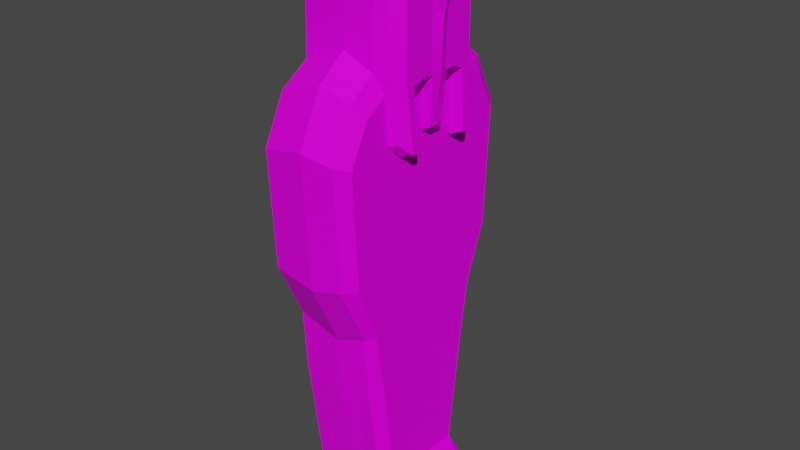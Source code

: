 # Source: Tampa_do_caix_o_de_HARSIESE.blend  (saved by Blender 2.90.8; exported with 4.5.12 LTS)
import bpy
from mathutils import Matrix  # noqa: F401  (used for matrix-valued properties, if any)

bpy.ops.wm.read_factory_settings(use_empty=True)
scene = bpy.context.scene
scene.name = 'Scene'

# ---- collections
col_collection = bpy.data.collections.new('Collection'); scene.collection.children.link(col_collection)

# ---- images (referenced by path relative to the original .blend; pixels are not part of the script)
import os
ASSET_DIR = os.environ.get("B2B_ASSET_DIR", "")  # directory of the original .blend (textures are referenced by path, not embedded)
HERE = os.path.dirname(os.path.abspath(__file__))  # packed textures are extracted next to this script under _unpacked/

def load_image(name, relpath, width, height, colorspace="sRGB"):
    """Load a texture the original file referenced (path relative to the .blend, or extracted next to this script)."""
    p = next((c for c in (os.path.join(HERE, relpath), os.path.join(ASSET_DIR, relpath)) if relpath and os.path.exists(c)), "")
    if p:
        img = bpy.data.images.load(p, check_existing=True)
        img.name = name
    else:  # same state as the original file: an image datablock whose file is absent (Cycles renders it pink)
        img = bpy.data.images.new(name, width, height)
        img.source = "FILE"
        img.filepath = "//" + (relpath or name)
    img.colorspace_settings.name = colorspace
    return img
img_sarc_fago1_png = load_image('sarcófago1.png', 'sarcófago1.png', 1024, 1024, 'sRGB')

# ---- materials (node trees are filled in below, after node groups)
mat_material_003 = bpy.data.materials.new('Material.003')
mat_material_003.use_transparent_shadow = False

# ---- material node trees
mat_material_003.use_nodes = True; mat_material_003.node_tree.nodes.clear()
_N = mat_material_003.node_tree.nodes; _L = mat_material_003.node_tree.links
n0 = _N.new('ShaderNodeBsdfPrincipled'); n0.name = 'Principled BSDF'; n0.location = (10, 300)
n0.distribution = 'GGX'
n0.subsurface_method = 'BURLEY'
n0.inputs[3].default_value = 1.45
n0.inputs[13].default_value = 0.1039
n0.inputs[27].default_value = (0.0, 0.0, 0.0, 1.0)
n0.inputs[28].default_value = 1.0
n1 = _N.new('ShaderNodeOutputMaterial'); n1.name = 'Material Output'; n1.location = (300, 300)
n2 = _N.new('ShaderNodeTexImage'); n2.name = 'Image Texture'; n2.location = (-280, 280)
n2.image = img_sarc_fago1_png
_L.new(n0.outputs[0], n1.inputs[0])
_L.new(n2.outputs[0], n0.inputs[0])
n1.is_active_output = True

# ---- world
world_world = bpy.data.worlds.new('World'); scene.world = world_world
world_world.use_nodes = True; world_world.node_tree.nodes.clear()
_N = world_world.node_tree.nodes; _L = world_world.node_tree.links
n0 = _N.new('ShaderNodeOutputWorld'); n0.name = 'World Output'; n0.location = (300, 300)
n1 = _N.new('ShaderNodeBackground'); n1.name = 'Background'; n1.location = (10, 300)
n1.inputs[0].default_value = (0.05088, 0.05088, 0.05088, 1.0)
_L.new(n1.outputs[0], n0.inputs[0])
n0.is_active_output = True
world_world.color = (0.05088, 0.05088, 0.05088)
world_world.use_sun_shadow = False
world_world.sun_shadow_jitter_overblur = 0.0

# ---- meshes
me_cube_001 = bpy.data.meshes.new('Cube.001')
me_cube_001.from_pydata([(-1.345, 0.0, -2.775), (0.5196, 0.0, -2.622), (-1.345, 1.132, -3.227), (-1.346, 1.547, 1.004), (-1.346, 1.132, -2.781), (0.5196, 1.141, -3.363), (-1.345, 0.0, -3.258), (-1.345, 0.0, 1.007), (0.5196, 0.0, -3.363), (0.5196, 0.0, 1.072), (1.048, 0.8128, -3.231), (1.142, 0.8104, -3.395), (1.142, 0.0, -3.395), (1.048, 0.0, -3.231), (-1.345, 1.132, -3.059), (0.5196, 1.141, -3.163), (-1.345, 0.0, -3.063), (1.142, 0.8104, -3.328), (1.142, 0.0, -3.328), (-1.345, 0.0, 6.126), (-1.346, 1.795, 5.752), (0.5196, 0.0, 6.073), (-1.345, 0.0, -0.2768), (0.5196, 0.0, -0.1817), (-1.346, 1.459, -0.2804), (0.5196, 0.0, 2.303), (-1.345, 0.0, 2.267), (-1.346, 2.146, 2.266), (-1.345, 0.0, 4.773), (0.5196, 0.0, 4.752), (-1.346, 2.278, 4.77), (-1.345, 0.6913, -2.775), (-1.345, 1.116, 1.007), (0.5196, 0.69, -3.363), (0.5196, 0.6933, -2.622), (-1.345, 0.6913, -3.258), (0.5196, 1.108, 1.072), (1.142, 0.4902, -3.395), (1.048, 0.4917, -3.231), (1.142, 0.4902, -3.328), (-1.345, 0.6913, -3.063), (-1.346, 1.156, 6.17), (0.5196, 0.8867, -0.1817), (-1.345, 0.8894, -0.2768), (0.5196, 1.292, 2.303), (-1.345, 1.304, 2.267), (0.5196, 1.201, 4.749), (-1.345, 1.285, 4.771), (-1.346, 0.0, 8.527), (-1.346, 1.084, 8.031), (0.5196, 0.3638, -2.622), (-1.345, 0.354, -3.258), (0.5196, 0.571, 1.072), (1.048, 0.2459, -3.231), (1.142, 0.2451, -3.328), (0.5196, 0.4608, 6.036), (0.5196, 0.4605, -0.1817), (0.5196, 0.6631, 2.303), (0.5196, 0.654, 4.75), (-1.345, 0.3541, -2.775), (-1.345, 0.5662, 1.007), (0.5196, 0.345, -3.363), (1.142, 0.2451, -3.395), (-1.345, 0.354, -3.063), (-1.345, 0.5236, 6.114), (-1.345, 0.4531, -0.2768), (-1.345, 0.6604, 2.267), (-1.345, 0.6511, 4.772), (-1.346, 0.5118, 8.419), (0.5196, 0.5285, -2.622), (-1.345, 0.5227, -2.775), (-1.345, 0.8408, 1.007), (0.5196, 0.5175, -3.363), (1.142, 0.3677, -3.395), (-1.345, 0.5226, -3.063), (-1.345, 0.8043, 6.108), (-1.345, 0.6712, -0.2768), (-1.345, 0.9822, 2.267), (-1.345, 0.9682, 4.771), (-1.346, 0.798, 8.275), (-1.345, 0.5226, -3.258), (0.5196, 0.8393, 1.072), (1.048, 0.3688, -3.231), (1.142, 0.3677, -3.328), (0.5196, 0.664, 5.941), (0.5196, 0.6736, -0.1817), (0.5196, 0.9775, 2.303), (0.5196, 0.9638, 4.75), (0.3214, 1.14, -2.886), (0.5196, 0.9266, -2.622), (0.6663, 1.05, -2.97), (-0.2318, 1.129, -3.352), (0.5196, 1.449, 1.072), (0.3204, 1.566, 0.9976), (0.5196, 1.646, 5.554), (0.3204, 1.819, 5.855), (0.3204, 1.476, -0.3167), (0.5196, 1.246, -0.1817), (0.3204, 2.178, 2.288), (0.5196, 1.915, 2.303), (0.3204, 2.313, 4.85), (0.5196, 2.043, 4.748), (0.3204, 1.243, 6.283), (0.5196, 0.887, 6.073), (0.3204, 1.17, 8.187), (0.3204, 0.0, 8.814), (0.3204, 0.5064, 8.704), (0.3204, 0.7993, 8.557), (-0.2402, 0.0, -3.363), (-0.2318, 1.129, -3.132), (-0.2377, 0.6736, -3.33), (-0.2402, 0.345, -3.363), (-0.2399, 0.515, -3.327), (-0.3417, 1.129, -2.809), (-0.3417, 1.498, -0.6849), (-0.3417, 1.596, 0.759), (-0.3417, 2.269, 2.177), (-0.3417, 1.875, 6.095), (-0.3417, 1.25, 6.565), (-0.3417, 2.417, 4.992), (-0.3417, 1.17, 8.325), (-0.3417, 0.7637, 8.691), (-0.3417, 0.4325, 8.818), (-0.3417, 0.0, 8.863), (0.7998, 0.4608, 6.073), (0.8462, 0.0, 6.073), (0.7998, 0.71, 5.978), (0.6006, 1.166, 6.283), (0.7998, 0.887, 6.073), (0.7998, 0.5196, 8.093), (0.6006, 0.5064, 8.583), (0.6006, 0.0, 8.694), (0.8154, 0.0, 8.178), (0.6006, 1.092, 8.187), (0.7998, 0.8865, 7.875), (0.7998, 0.7623, 7.951), (0.6006, 0.7993, 8.437), (0.3846, 1.143, 4.856), (0.5838, 0.7864, 4.646), (0.5838, 0.6198, 4.646), (0.864, 0.6676, 4.752), (0.864, 0.7864, 4.752), (0.6648, 1.03, 4.963), (0.5196, 0.178, -2.622), (-1.345, 0.1732, -3.258), (0.5196, 0.2793, 1.072), (1.048, 0.1203, -3.231), (1.142, 0.1199, -3.328), (0.5196, 0.2254, 6.036), (0.5196, 0.2253, -0.1817), (0.5196, 0.3244, 2.303), (0.5196, 0.3199, 4.751), (-1.345, 0.1732, -2.775), (-1.345, 0.277, 1.007), (0.5196, 0.1688, -3.363), (1.142, 0.1199, -3.395), (-1.345, 0.1732, -3.063), (-1.345, 0.2561, 6.12), (-1.345, 0.2216, -0.2768), (-1.345, 0.3231, 2.267), (-1.345, 0.3185, 4.773), (-1.346, 0.2503, 8.474), (0.3204, 0.2477, 8.76), (-0.3417, 0.2116, 8.841), (-0.2402, 0.1688, -3.363), (0.8009, 0.1844, 6.073), (0.6006, 0.2477, 8.64), (0.7998, 0.2542, 8.147), (0.574, 0.1816, 4.986), (0.574, 0.0, 4.986), (0.7453, 0.0, 5.054), (0.7453, 0.1406, 5.054), (-1.346, 1.12, 7.101), (-1.346, 0.0, 7.326), (-1.346, 0.5177, 7.266), (-1.346, 0.8012, 7.192), (0.3204, 1.207, 7.235), (-0.3417, 1.21, 7.445), (0.6006, 1.129, 7.235), (0.7998, 0.8868, 6.974), (0.7998, 0.7362, 6.965), (0.8998, 0.0, 7.136), (0.7998, 0.4902, 7.083), (0.8003, 0.2193, 7.11), (-1.346, 0.2532, 7.297), (-1.346, 1.102, 7.566), (-1.346, 0.0, 7.926), (-1.346, 0.5147, 7.843), (-1.346, 0.7996, 7.733), (0.3204, 1.188, 7.711), (-0.3417, 1.19, 7.885), (0.6006, 1.111, 7.711), (0.7998, 0.5049, 7.588), (0.8469, 0.2367, 7.629), (-1.346, 0.2518, 7.885), (0.7998, 0.8866, 7.425), (0.7998, 0.7492, 7.458), (0.8314, 0.0, 7.627), (0.7998, 0.8869, 6.523), (0.7998, 0.7231, 6.471), (0.873, 0.0, 6.604), (-1.346, 1.138, 6.636), (-1.346, 0.0, 6.726), (-1.346, 0.5206, 6.69), (-1.346, 0.8027, 6.65), (0.3204, 1.225, 6.759), (-0.3417, 1.23, 7.005), (0.6006, 1.147, 6.759), (0.7998, 0.4755, 6.578), (0.8006, 0.2018, 6.591), (-1.346, 0.2547, 6.708)], [], [(43, 32, 3, 24), (97, 92, 36, 42), (40, 31, 4, 14), (90, 89, 34, 38, 10), (160, 28, 19, 157), (164, 154, 8, 108), (149, 145, 9, 23), (143, 1, 13, 146), (147, 146, 13, 18), (33, 5, 11, 37), (5, 15, 17, 11), (155, 147, 18, 12), (91, 109, 15, 5), (35, 40, 14, 2), (120, 49, 79, 121), (46, 101, 94, 103), (116, 27, 30, 119), (143, 149, 23, 1), (89, 97, 42, 34), (31, 43, 24, 4), (114, 115, 93, 96), (36, 92, 99, 44), (153, 7, 26, 159), (87, 46, 103, 84), (44, 99, 101, 46), (159, 26, 28, 160), (27, 45, 47, 30), (86, 44, 46, 87), (3, 32, 45, 27), (81, 36, 44, 86), (70, 76, 43, 31), (10, 17, 15, 90), (190, 185, 49, 120), (119, 30, 20, 117), (80, 74, 40, 35), (11, 17, 39, 37), (72, 33, 37, 73), (17, 10, 38, 39), (115, 3, 27, 116), (117, 20, 41, 118), (91, 5, 33, 110), (30, 47, 41, 20), (74, 70, 31, 40), (76, 71, 32, 43), (107, 106, 130, 136), (162, 105, 131, 166), (194, 186, 48, 161), (188, 187, 68, 79), (158, 153, 60, 65), (156, 152, 59, 63), (154, 61, 62, 155), (144, 156, 63, 51), (151, 58, 55, 148), (152, 158, 65, 59), (145, 52, 57, 150), (150, 57, 58, 151), (77, 66, 67, 78), (71, 60, 66, 77), (69, 85, 56, 50), (163, 161, 48, 123), (73, 83, 54, 62), (83, 82, 53, 54), (69, 50, 53, 82), (85, 81, 52, 56), (112, 72, 61, 111), (78, 67, 64, 75), (47, 78, 75, 41), (110, 33, 72, 112), (42, 36, 81, 85), (34, 69, 82, 38), (39, 38, 82, 83), (37, 39, 83, 73), (34, 42, 85, 69), (32, 71, 77, 45), (45, 77, 78, 47), (189, 104, 133, 191), (185, 188, 79, 49), (65, 60, 71, 76), (63, 59, 70, 74), (61, 72, 73, 62), (51, 63, 74, 80), (58, 87, 84, 55), (59, 65, 76, 70), (52, 81, 86, 57), (57, 86, 87, 58), (121, 79, 68, 122), (97, 89, 88, 96), (99, 92, 93, 98), (92, 97, 96, 93), (101, 99, 98, 100), (94, 101, 100, 95), (95, 102, 103, 94), (102, 127, 142, 137), (104, 107, 136, 133), (148, 55, 124, 165), (55, 84, 126, 124), (113, 114, 96, 88), (89, 90, 15, 88), (109, 113, 88, 15), (14, 4, 113, 109), (4, 24, 114, 113), (107, 121, 122, 106), (35, 110, 112, 80), (80, 112, 111, 51), (162, 163, 123, 105), (2, 91, 110, 35), (95, 117, 118, 102), (93, 115, 116, 98), (100, 119, 117, 95), (189, 190, 120, 104), (24, 3, 115, 114), (98, 116, 119, 100), (104, 120, 121, 107), (2, 14, 109, 91), (144, 164, 108, 6), (192, 196, 135, 129), (196, 195, 134, 135), (193, 192, 129, 167), (166, 131, 132, 167), (191, 133, 134, 195), (136, 130, 129, 135), (133, 136, 135, 134), (103, 102, 137, 138), (139, 138, 141, 140), (138, 137, 142, 141), (84, 103, 138, 139), (126, 84, 139, 140), (128, 126, 140, 141), (127, 128, 141, 142), (130, 166, 167, 129), (197, 193, 167, 132), (51, 111, 164, 144), (106, 122, 163, 162), (148, 165, 171, 168), (122, 68, 161, 163), (25, 150, 151, 29), (9, 145, 150, 25), (0, 22, 158, 152), (29, 151, 148, 21), (6, 16, 156, 144), (8, 154, 155, 12), (16, 0, 152, 156), (22, 7, 153, 158), (187, 194, 161, 68), (106, 162, 166, 130), (66, 159, 160, 67), (60, 153, 159, 66), (50, 56, 149, 143), (62, 54, 147, 155), (54, 53, 146, 147), (50, 143, 146, 53), (56, 52, 145, 149), (111, 61, 154, 164), (67, 160, 157, 64), (169, 168, 171, 170), (21, 148, 168, 169), (165, 125, 170, 171), (203, 210, 184, 174), (200, 209, 183, 181), (207, 178, 179, 198), (209, 208, 182, 183), (199, 198, 179, 180), (208, 199, 180, 182), (205, 206, 177, 176), (201, 204, 175, 172), (205, 176, 178, 207), (204, 203, 174, 175), (210, 202, 173, 184), (206, 201, 172, 177), (174, 184, 194, 187), (181, 183, 193, 197), (178, 191, 195, 179), (183, 182, 192, 193), (180, 179, 195, 196), (182, 180, 196, 192), (176, 177, 190, 189), (172, 175, 188, 185), (176, 189, 191, 178), (175, 174, 187, 188), (184, 173, 186, 194), (177, 172, 185, 190), (118, 41, 201, 206), (157, 19, 202, 210), (75, 64, 203, 204), (102, 205, 207, 127), (41, 75, 204, 201), (102, 118, 206, 205), (124, 126, 199, 208), (126, 128, 198, 199), (165, 124, 208, 209), (127, 207, 198, 128), (125, 165, 209, 200), (64, 157, 210, 203)])
_uv = me_cube_001.uv_layers.new(name='UVMap')
_uv.uv.foreach_set('vector', [0.5498, 0.2006, 0.625, 0.2006, 0.625, 0.25, 0.5498, 0.25, 0.597, 0.3108, 0.6348, 0.3925, 0.6131, 0.3917, 0.5834, 0.3089, 0.3865, 0.2006, 0.4033, 0.2006, 0.4033, 0.25, 0.3865, 0.25, 0.5826, 0.1278, 0.5781, 0.1502, 0.5642, 0.1513, 0.5514, 0.1006, 0.5746, 0.0999, 0.625, 0.1435, 0.625, 0.125, 0.625, 0.125, 0.625, 0.1435, 0.5147, 0.02986, 0.5148, 0.06131, 0.5021, 0.06131, 0.5021, 0.02986, 0.5253, 0.3097, 0.5281, 0.3897, 0.496, 0.3891, 0.499, 0.3095, 0.5207, 0.1516, 0.5002, 0.1519, 0.4951, 0.1018, 0.5086, 0.1016, 0.507, 0.09407, 0.5086, 0.1016, 0.4951, 0.1018, 0.4938, 0.09383, 0.554, 0.06135, 0.5879, 0.0614, 0.563, 0.08715, 0.5389, 0.08713, 0.6309, 0.1053, 0.6261, 0.139, 0.5928, 0.0939, 0.6003, 0.09019, 0.5064, 0.09011, 0.507, 0.09407, 0.4938, 0.09383, 0.4933, 0.08978, 0.375, 0.375, 0.3865, 0.375, 0.3865, 0.5, 0.375, 0.5, 0.375, 0.2006, 0.3865, 0.2006, 0.3865, 0.25, 0.375, 0.25, 0.04027, 0.8176, 0.117, 0.8196, 0.1218, 0.8391, 0.03771, 0.8574, 0.5924, 0.6165, 0.6564, 0.6183, 0.6434, 0.6645, 0.5759, 0.6998, 0.03458, 0.4752, 0.1304, 0.4805, 0.126, 0.6114, 0.0296, 0.6223, 0.5207, 0.1516, 0.5253, 0.3097, 0.499, 0.3095, 0.5002, 0.1519, 0.5781, 0.1502, 0.597, 0.3108, 0.5834, 0.3089, 0.5642, 0.1513, 0.4033, 0.2006, 0.5498, 0.2006, 0.5498, 0.25, 0.4033, 0.25, 0.6456, 0.3038, 0.6675, 0.3788, 0.6452, 0.386, 0.6171, 0.3064, 0.6131, 0.3917, 0.6348, 0.3925, 0.6167, 0.4688, 0.5759, 0.4688, 0.625, 0.1435, 0.625, 0.125, 0.625, 0.125, 0.625, 0.1435, 0.5719, 0.6172, 0.5924, 0.6165, 0.5759, 0.6998, 0.5634, 0.7031, 0.5759, 0.4688, 0.6167, 0.4688, 0.6564, 0.6183, 0.5924, 0.6165, 0.625, 0.1435, 0.625, 0.125, 0.625, 0.125, 0.625, 0.1435, 0.625, 0.25, 0.625, 0.2006, 0.625, 0.2006, 0.625, 0.25, 0.5471, 0.4691, 0.5759, 0.4688, 0.5924, 0.6165, 0.5719, 0.6172, 0.625, 0.25, 0.625, 0.2006, 0.625, 0.2006, 0.625, 0.25, 0.593, 0.391, 0.6131, 0.3917, 0.5759, 0.4688, 0.5471, 0.4691, 0.4033, 0.1817, 0.5498, 0.1817, 0.5498, 0.2006, 0.4033, 0.2006, 0.5746, 0.0999, 0.5928, 0.0939, 0.6261, 0.139, 0.5826, 0.1278, 0.04128, 0.796, 0.1181, 0.7953, 0.117, 0.8196, 0.04027, 0.8176, 0.0296, 0.6223, 0.126, 0.6114, 0.1333, 0.6684, 0.03785, 0.6864, 0.375, 0.1817, 0.3865, 0.1817, 0.3865, 0.2006, 0.375, 0.2006, 0.6003, 0.09019, 0.5928, 0.0939, 0.5588, 0.09285, 0.5606, 0.08883, 0.541, 0.06133, 0.554, 0.06135, 0.5389, 0.08713, 0.5297, 0.08712, 0.5928, 0.0939, 0.5746, 0.0999, 0.5514, 0.1006, 0.5588, 0.09285, 0.04538, 0.3935, 0.1335, 0.4071, 0.1304, 0.4805, 0.03458, 0.4752, 0.03785, 0.6864, 0.1333, 0.6684, 0.1214, 0.7224, 0.04953, 0.7264, 0.5872, 0.0303, 0.5879, 0.0614, 0.554, 0.06135, 0.553, 0.02996, 0.625, 0.25, 0.625, 0.2006, 0.625, 0.2006, 0.625, 0.25, 0.3865, 0.1817, 0.4033, 0.1817, 0.4033, 0.2006, 0.3865, 0.2006, 0.5498, 0.1817, 0.625, 0.1817, 0.625, 0.2006, 0.5498, 0.2006, 0.6207, 0.9288, 0.5869, 0.9477, 0.5618, 0.9388, 0.6027, 0.9261, 0.5486, 0.9588, 0.5031, 0.9617, 0.505, 0.9486, 0.5304, 0.9464, 0.625, 0.1435, 0.625, 0.125, 0.625, 0.125, 0.625, 0.1435, 0.625, 0.1817, 0.625, 0.1628, 0.625, 0.1628, 0.625, 0.1817, 0.5498, 0.1435, 0.625, 0.1435, 0.625, 0.1628, 0.5498, 0.1628, 0.3865, 0.1435, 0.4033, 0.1435, 0.4033, 0.1628, 0.3865, 0.1628, 0.5148, 0.06131, 0.5281, 0.06131, 0.5205, 0.08711, 0.5111, 0.0871, 0.375, 0.1435, 0.3865, 0.1435, 0.3865, 0.1628, 0.375, 0.1628, 0.5147, 0.6198, 0.542, 0.6185, 0.5515, 0.7728, 0.5331, 0.7712, 0.4033, 0.1435, 0.5498, 0.1435, 0.5498, 0.1628, 0.4033, 0.1628, 0.5281, 0.3897, 0.5618, 0.3903, 0.5187, 0.4693, 0.5117, 0.4679, 0.5117, 0.4679, 0.5187, 0.4693, 0.542, 0.6185, 0.5147, 0.6198, 0.625, 0.1817, 0.625, 0.1628, 0.625, 0.1628, 0.625, 0.1817, 0.625, 0.1817, 0.625, 0.1628, 0.625, 0.1628, 0.625, 0.1817, 0.5534, 0.1514, 0.5715, 0.3097, 0.5517, 0.3099, 0.5396, 0.1514, 0.05263, 0.8864, 0.1264, 0.8724, 0.1335, 0.8851, 0.05918, 0.8969, 0.5427, 0.08935, 0.5421, 0.0933, 0.5225, 0.09384, 0.5223, 0.08996, 0.5421, 0.0933, 0.5377, 0.1008, 0.523, 0.1011, 0.5225, 0.09384, 0.5534, 0.1514, 0.5396, 0.1514, 0.523, 0.1011, 0.5377, 0.1008, 0.5715, 0.3097, 0.593, 0.391, 0.5618, 0.3903, 0.5517, 0.3099, 0.541, 0.02985, 0.541, 0.06133, 0.5281, 0.06131, 0.528, 0.02985, 0.625, 0.1817, 0.625, 0.1628, 0.625, 0.1628, 0.625, 0.1817, 0.625, 0.2006, 0.625, 0.1817, 0.625, 0.1817, 0.625, 0.2006, 0.553, 0.02996, 0.554, 0.06135, 0.541, 0.06133, 0.541, 0.02985, 0.5834, 0.3089, 0.6131, 0.3917, 0.593, 0.391, 0.5715, 0.3097, 0.5642, 0.1513, 0.5534, 0.1514, 0.5377, 0.1008, 0.5514, 0.1006, 0.5588, 0.09285, 0.5514, 0.1006, 0.5377, 0.1008, 0.5421, 0.0933, 0.5606, 0.08883, 0.5588, 0.09285, 0.5421, 0.0933, 0.5427, 0.08935, 0.5642, 0.1513, 0.5834, 0.3089, 0.5715, 0.3097, 0.5534, 0.1514, 0.625, 0.2006, 0.625, 0.1817, 0.625, 0.1817, 0.625, 0.2006, 0.625, 0.2006, 0.625, 0.1817, 0.625, 0.1817, 0.625, 0.2006, 0.6351, 0.8666, 0.6381, 0.9113, 0.6284, 0.9141, 0.6184, 0.8709, 0.625, 0.2006, 0.625, 0.1817, 0.625, 0.1817, 0.625, 0.2006, 0.5498, 0.1628, 0.625, 0.1628, 0.625, 0.1817, 0.5498, 0.1817, 0.3865, 0.1628, 0.4033, 0.1628, 0.4033, 0.1817, 0.3865, 0.1817, 0.5281, 0.06131, 0.541, 0.06133, 0.5297, 0.08712, 0.5205, 0.08711, 0.375, 0.1628, 0.3865, 0.1628, 0.3865, 0.1817, 0.375, 0.1817, 0.542, 0.6185, 0.5719, 0.6172, 0.5634, 0.7031, 0.5515, 0.7728, 0.4033, 0.1628, 0.5498, 0.1628, 0.5498, 0.1817, 0.4033, 0.1817, 0.5618, 0.3903, 0.593, 0.391, 0.5471, 0.4691, 0.5187, 0.4693, 0.5187, 0.4693, 0.5471, 0.4691, 0.5719, 0.6172, 0.542, 0.6185, 0.03771, 0.8574, 0.1218, 0.8391, 0.1276, 0.8556, 0.04577, 0.8754, 0.597, 0.3108, 0.5781, 0.1502, 0.6007, 0.1579, 0.6171, 0.3064, 0.6167, 0.4688, 0.6348, 0.3925, 0.6452, 0.386, 0.6431, 0.4701, 0.6348, 0.3925, 0.597, 0.3108, 0.6171, 0.3064, 0.6452, 0.386, 0.6564, 0.6183, 0.6167, 0.4688, 0.6431, 0.4701, 0.6904, 0.6234, 0.6434, 0.6645, 0.6564, 0.6183, 0.6904, 0.6234, 0.6626, 0.684, 0.6626, 0.684, 0.6259, 0.7324, 0.5759, 0.6998, 0.6434, 0.6645, 0.6259, 0.7324, 0.5883, 0.7413, 0.5742, 0.7233, 0.5738, 0.7232, 0.6381, 0.9113, 0.6207, 0.9288, 0.6027, 0.9261, 0.6284, 0.9141, 0.5331, 0.7712, 0.5515, 0.7728, 0.5409, 0.7874, 0.5187, 0.7963, 0.5515, 0.7728, 0.5634, 0.7031, 0.5731, 0.7715, 0.5409, 0.7874, 0.6075, 0.2098, 0.6456, 0.3038, 0.6171, 0.3064, 0.6007, 0.1579, 0.5781, 0.1502, 0.5826, 0.1278, 0.6261, 0.139, 0.6007, 0.1579, 0.3865, 0.375, 0.4033, 0.3586, 0.4033, 0.4671, 0.3865, 0.5, 0.1368, 0.1938, 0.1359, 0.2083, 0.04079, 0.2048, 0.03157, 0.1877, 0.1359, 0.2083, 0.1204, 0.3392, 0.03281, 0.3173, 0.04079, 0.2048, 0.6207, 0.9288, 0.6349, 0.9334, 0.5956, 0.9547, 0.5869, 0.9477, 0.1359, 0.1613, 0.03945, 0.1527, 0.04188, 0.1446, 0.1287, 0.1513, 0.1287, 0.1513, 0.04188, 0.1446, 0.04407, 0.1356, 0.131, 0.1426, 0.5486, 0.9588, 0.5438, 0.9663, 0.504, 0.9665, 0.5031, 0.9617, 0.1374, 0.185, 0.03239, 0.1762, 0.03945, 0.1527, 0.1359, 0.1613, 0.6626, 0.684, 0.6985, 0.7667, 0.6511, 0.7984, 0.6259, 0.7324, 0.6452, 0.386, 0.6675, 0.3788, 0.658, 0.4582, 0.6431, 0.4701, 0.6904, 0.6234, 0.7192, 0.6353, 0.6985, 0.7667, 0.6626, 0.684, 0.6351, 0.8666, 0.653, 0.8773, 0.6537, 0.9036, 0.6381, 0.9113, 0.1204, 0.3392, 0.1335, 0.4071, 0.04538, 0.3935, 0.03281, 0.3173, 0.6431, 0.4701, 0.658, 0.4582, 0.7192, 0.6353, 0.6904, 0.6234, 0.6381, 0.9113, 0.6537, 0.9036, 0.6349, 0.9334, 0.6207, 0.9288, 0.1374, 0.185, 0.1368, 0.1938, 0.03157, 0.1877, 0.03239, 0.1762, 0.1336, 0.1333, 0.04659, 0.1265, 0.049, 0.1178, 0.1361, 0.1243, 0.5606, 0.8814, 0.5892, 0.8735, 0.5947, 0.9055, 0.5677, 0.9064, 0.5893, 0.872, 0.6052, 0.8686, 0.6121, 0.9032, 0.5947, 0.9055, 0.5301, 0.8832, 0.5606, 0.8814, 0.5677, 0.9064, 0.534, 0.9107, 0.5304, 0.9464, 0.505, 0.9486, 0.5008, 0.9107, 0.534, 0.9107, 0.6184, 0.8709, 0.6284, 0.9141, 0.6121, 0.9032, 0.6052, 0.8686, 0.6027, 0.9261, 0.5618, 0.9388, 0.5677, 0.9064, 0.5947, 0.9055, 0.6284, 0.9141, 0.6027, 0.9261, 0.5947, 0.9055, 0.6121, 0.9032, 0.625, 0.5634, 0.6579, 0.5494, 0.6579, 0.5494, 0.625, 0.5634, 0.5737, 0.7234, 0.5738, 0.7234, 0.574, 0.7235, 0.5738, 0.7235, 0.5738, 0.7234, 0.5738, 0.7232, 0.5742, 0.7233, 0.574, 0.7235, 0.625, 0.5683, 0.625, 0.5636, 0.625, 0.5636, 0.625, 0.5683, 0.5731, 0.7715, 0.5634, 0.7031, 0.5737, 0.7234, 0.5738, 0.7235, 0.5847, 0.7649, 0.5731, 0.7715, 0.5738, 0.7235, 0.574, 0.7235, 0.5883, 0.7413, 0.5847, 0.7649, 0.574, 0.7235, 0.5742, 0.7233, 0.5618, 0.9388, 0.5304, 0.9464, 0.534, 0.9107, 0.5677, 0.9064, 0.5009, 0.8825, 0.5301, 0.8832, 0.534, 0.9107, 0.5008, 0.9107, 0.131, 0.1426, 0.04407, 0.1356, 0.04659, 0.1265, 0.1336, 0.1333, 0.5869, 0.9477, 0.5956, 0.9547, 0.5438, 0.9663, 0.5486, 0.9588, 0.5331, 0.7712, 0.5187, 0.7963, 0.5121, 0.7335, 0.5168, 0.7245, 0.04577, 0.8754, 0.1276, 0.8556, 0.1264, 0.8724, 0.05263, 0.8864, 0.4979, 0.466, 0.5117, 0.4679, 0.5147, 0.6198, 0.4959, 0.6205, 0.496, 0.3891, 0.5281, 0.3897, 0.5117, 0.4679, 0.4979, 0.466, 0.4033, 0.125, 0.5498, 0.125, 0.5498, 0.1435, 0.4033, 0.1435, 0.4959, 0.6205, 0.5147, 0.6198, 0.5331, 0.7712, 0.502, 0.6879, 0.375, 0.125, 0.3865, 0.125, 0.3865, 0.1435, 0.375, 0.1435, 0.5021, 0.06131, 0.5148, 0.06131, 0.5111, 0.0871, 0.5021, 0.0871, 0.3865, 0.125, 0.4033, 0.125, 0.4033, 0.1435, 0.3865, 0.1435, 0.5498, 0.125, 0.625, 0.125, 0.625, 0.1435, 0.5498, 0.1435, 0.625, 0.1628, 0.625, 0.1435, 0.625, 0.1435, 0.625, 0.1628, 0.5869, 0.9477, 0.5486, 0.9588, 0.5304, 0.9464, 0.5618, 0.9388, 0.625, 0.1628, 0.625, 0.1435, 0.625, 0.1435, 0.625, 0.1628, 0.625, 0.1628, 0.625, 0.1435, 0.625, 0.1435, 0.625, 0.1628, 0.5396, 0.1514, 0.5517, 0.3099, 0.5253, 0.3097, 0.5207, 0.1516, 0.5223, 0.08996, 0.5225, 0.09384, 0.507, 0.09407, 0.5064, 0.09011, 0.5225, 0.09384, 0.523, 0.1011, 0.5086, 0.1016, 0.507, 0.09407, 0.5396, 0.1514, 0.5207, 0.1516, 0.5086, 0.1016, 0.523, 0.1011, 0.5517, 0.3099, 0.5618, 0.3903, 0.5281, 0.3897, 0.5253, 0.3097, 0.528, 0.02985, 0.5281, 0.06131, 0.5148, 0.06131, 0.5147, 0.02986, 0.625, 0.1628, 0.625, 0.1435, 0.625, 0.1435, 0.625, 0.1628, 0.4974, 0.725, 0.5168, 0.7245, 0.5121, 0.7335, 0.5, 0.7355, 0.625, 0.625, 0.625, 0.6065, 0.625, 0.6065, 0.625, 0.625, 0.5187, 0.7963, 0.501, 0.7977, 0.5, 0.7355, 0.5121, 0.7335, 0.625, 0.1628, 0.625, 0.1435, 0.625, 0.1435, 0.625, 0.1628, 0.501, 0.8259, 0.5225, 0.8249, 0.5263, 0.8535, 0.5009, 0.8542, 0.5983, 0.7845, 0.6083, 0.8277, 0.5984, 0.8341, 0.5915, 0.7995, 0.5225, 0.8249, 0.5476, 0.8172, 0.5522, 0.8515, 0.5263, 0.8535, 0.5785, 0.805, 0.5915, 0.7995, 0.5984, 0.8341, 0.5839, 0.8385, 0.5476, 0.8172, 0.5785, 0.805, 0.5839, 0.8385, 0.5522, 0.8515, 0.629, 0.7771, 0.6517, 0.8247, 0.6524, 0.851, 0.632, 0.8219, 0.625, 0.2006, 0.625, 0.1817, 0.625, 0.1817, 0.625, 0.2006, 0.629, 0.7771, 0.632, 0.8219, 0.6083, 0.8277, 0.5983, 0.7845, 0.625, 0.1817, 0.625, 0.1628, 0.625, 0.1628, 0.625, 0.1817, 0.625, 0.1435, 0.625, 0.125, 0.625, 0.125, 0.625, 0.1435, 0.0446, 0.7486, 0.1203, 0.7467, 0.1192, 0.771, 0.04228, 0.7731, 0.625, 0.1628, 0.625, 0.1435, 0.625, 0.1435, 0.625, 0.1628, 0.5009, 0.8542, 0.5263, 0.8535, 0.5301, 0.8832, 0.5009, 0.8825, 0.6083, 0.8277, 0.6184, 0.8709, 0.6052, 0.8686, 0.5984, 0.8341, 0.5263, 0.8535, 0.5522, 0.8515, 0.5606, 0.8814, 0.5301, 0.8832, 0.5839, 0.8385, 0.5984, 0.8341, 0.6052, 0.8686, 0.5893, 0.872, 0.5522, 0.8515, 0.5839, 0.8385, 0.5892, 0.8735, 0.5606, 0.8814, 0.632, 0.8219, 0.6524, 0.851, 0.653, 0.8773, 0.6351, 0.8666, 0.625, 0.2006, 0.625, 0.1817, 0.625, 0.1817, 0.625, 0.2006, 0.632, 0.8219, 0.6351, 0.8666, 0.6184, 0.8709, 0.6083, 0.8277, 0.625, 0.1817, 0.625, 0.1628, 0.625, 0.1628, 0.625, 0.1817, 0.625, 0.1435, 0.625, 0.125, 0.625, 0.125, 0.625, 0.1435, 0.04228, 0.7731, 0.1192, 0.771, 0.1181, 0.7953, 0.04128, 0.796, 0.04953, 0.7264, 0.1214, 0.7224, 0.1203, 0.7467, 0.0446, 0.7486, 0.625, 0.1435, 0.625, 0.125, 0.625, 0.125, 0.625, 0.1435, 0.625, 0.1817, 0.625, 0.1628, 0.625, 0.1628, 0.625, 0.1817, 0.6259, 0.7324, 0.629, 0.7771, 0.5983, 0.7845, 0.5883, 0.7413, 0.625, 0.2006, 0.625, 0.1817, 0.625, 0.1817, 0.625, 0.2006, 0.6259, 0.7324, 0.6511, 0.7984, 0.6517, 0.8247, 0.629, 0.7771, 0.5409, 0.7874, 0.5731, 0.7715, 0.5785, 0.805, 0.5476, 0.8172, 0.5731, 0.7715, 0.5847, 0.7649, 0.5915, 0.7995, 0.5785, 0.805, 0.5187, 0.7963, 0.5409, 0.7874, 0.5476, 0.8172, 0.5225, 0.8249, 0.5883, 0.7413, 0.5983, 0.7845, 0.5915, 0.7995, 0.5847, 0.7649, 0.501, 0.7977, 0.5187, 0.7963, 0.5225, 0.8249, 0.501, 0.8259, 0.625, 0.1628, 0.625, 0.1435, 0.625, 0.1435, 0.625, 0.1628])
me_cube_001.materials.append(mat_material_003)
me_cube_001.use_remesh_fix_poles = True
me_cube_001.use_remesh_preserve_attributes = False
me_cube_001.use_mirror_vertex_groups = False
me_cube_001.update()

# ---- objects
ob_cube_003 = bpy.data.objects.new('Cube.003', me_cube_001)

# ---- transforms, parenting, visibility, modifiers, constraints
ob_cube_003.location = (0.0, 0.0, 1.695)
ob_cube_003.scale = (0.5, 0.5, 0.5)
ob_cube_003.lineart.crease_threshold = 0.0
_m = ob_cube_003.modifiers.new('Mirror', 'MIRROR')
_m.use_axis = (False, True, False)
_m.use_clip = True

# ---- collection membership
col_collection.objects.link(ob_cube_003)

# ---- scene / render settings (as saved in the file)
scene.frame_start = 1; scene.frame_end = 250; scene.frame_set(1)
scene.render.engine = 'BLENDER_EEVEE_NEXT'
scene.cycles.use_denoising = False
scene.cycles.samples = 128
scene.cycles.sampling_pattern = 'TABULATED_SOBOL'
scene.cycles.use_adaptive_sampling = False
scene.cycles.use_light_tree = False
scene.view_settings.view_transform = 'Filmic'
bpy.context.view_layer.update()

# ---- added for rendering (the .blend has no active camera and no usable light): camera, sun
cam_auto = bpy.data.cameras.new('AutoCamera')
cam_auto.lens = 50.0
cam_auto.sensor_width = 36.0
cam_auto.clip_end = 1000.0
ob_auto_camera = bpy.data.objects.new('AutoCamera', cam_auto)
scene.collection.objects.link(ob_auto_camera)
ob_auto_camera.location = (6.1528, -7.44463, 8.02542)
ob_auto_camera.rotation_euler = (1.09748, -7.21219e-08, 0.694738)
scene.camera = ob_auto_camera
light_auto_sun = bpy.data.lights.new('AutoSun', 'SUN')
light_auto_sun.energy = 3.0
light_auto_sun.angle = 0.0523599
ob_auto_sun = bpy.data.objects.new('AutoSun', light_auto_sun)
scene.collection.objects.link(ob_auto_sun)
ob_auto_sun.rotation_euler = (0.872665, 0.174533, 0.523599)
bpy.context.view_layer.update()
